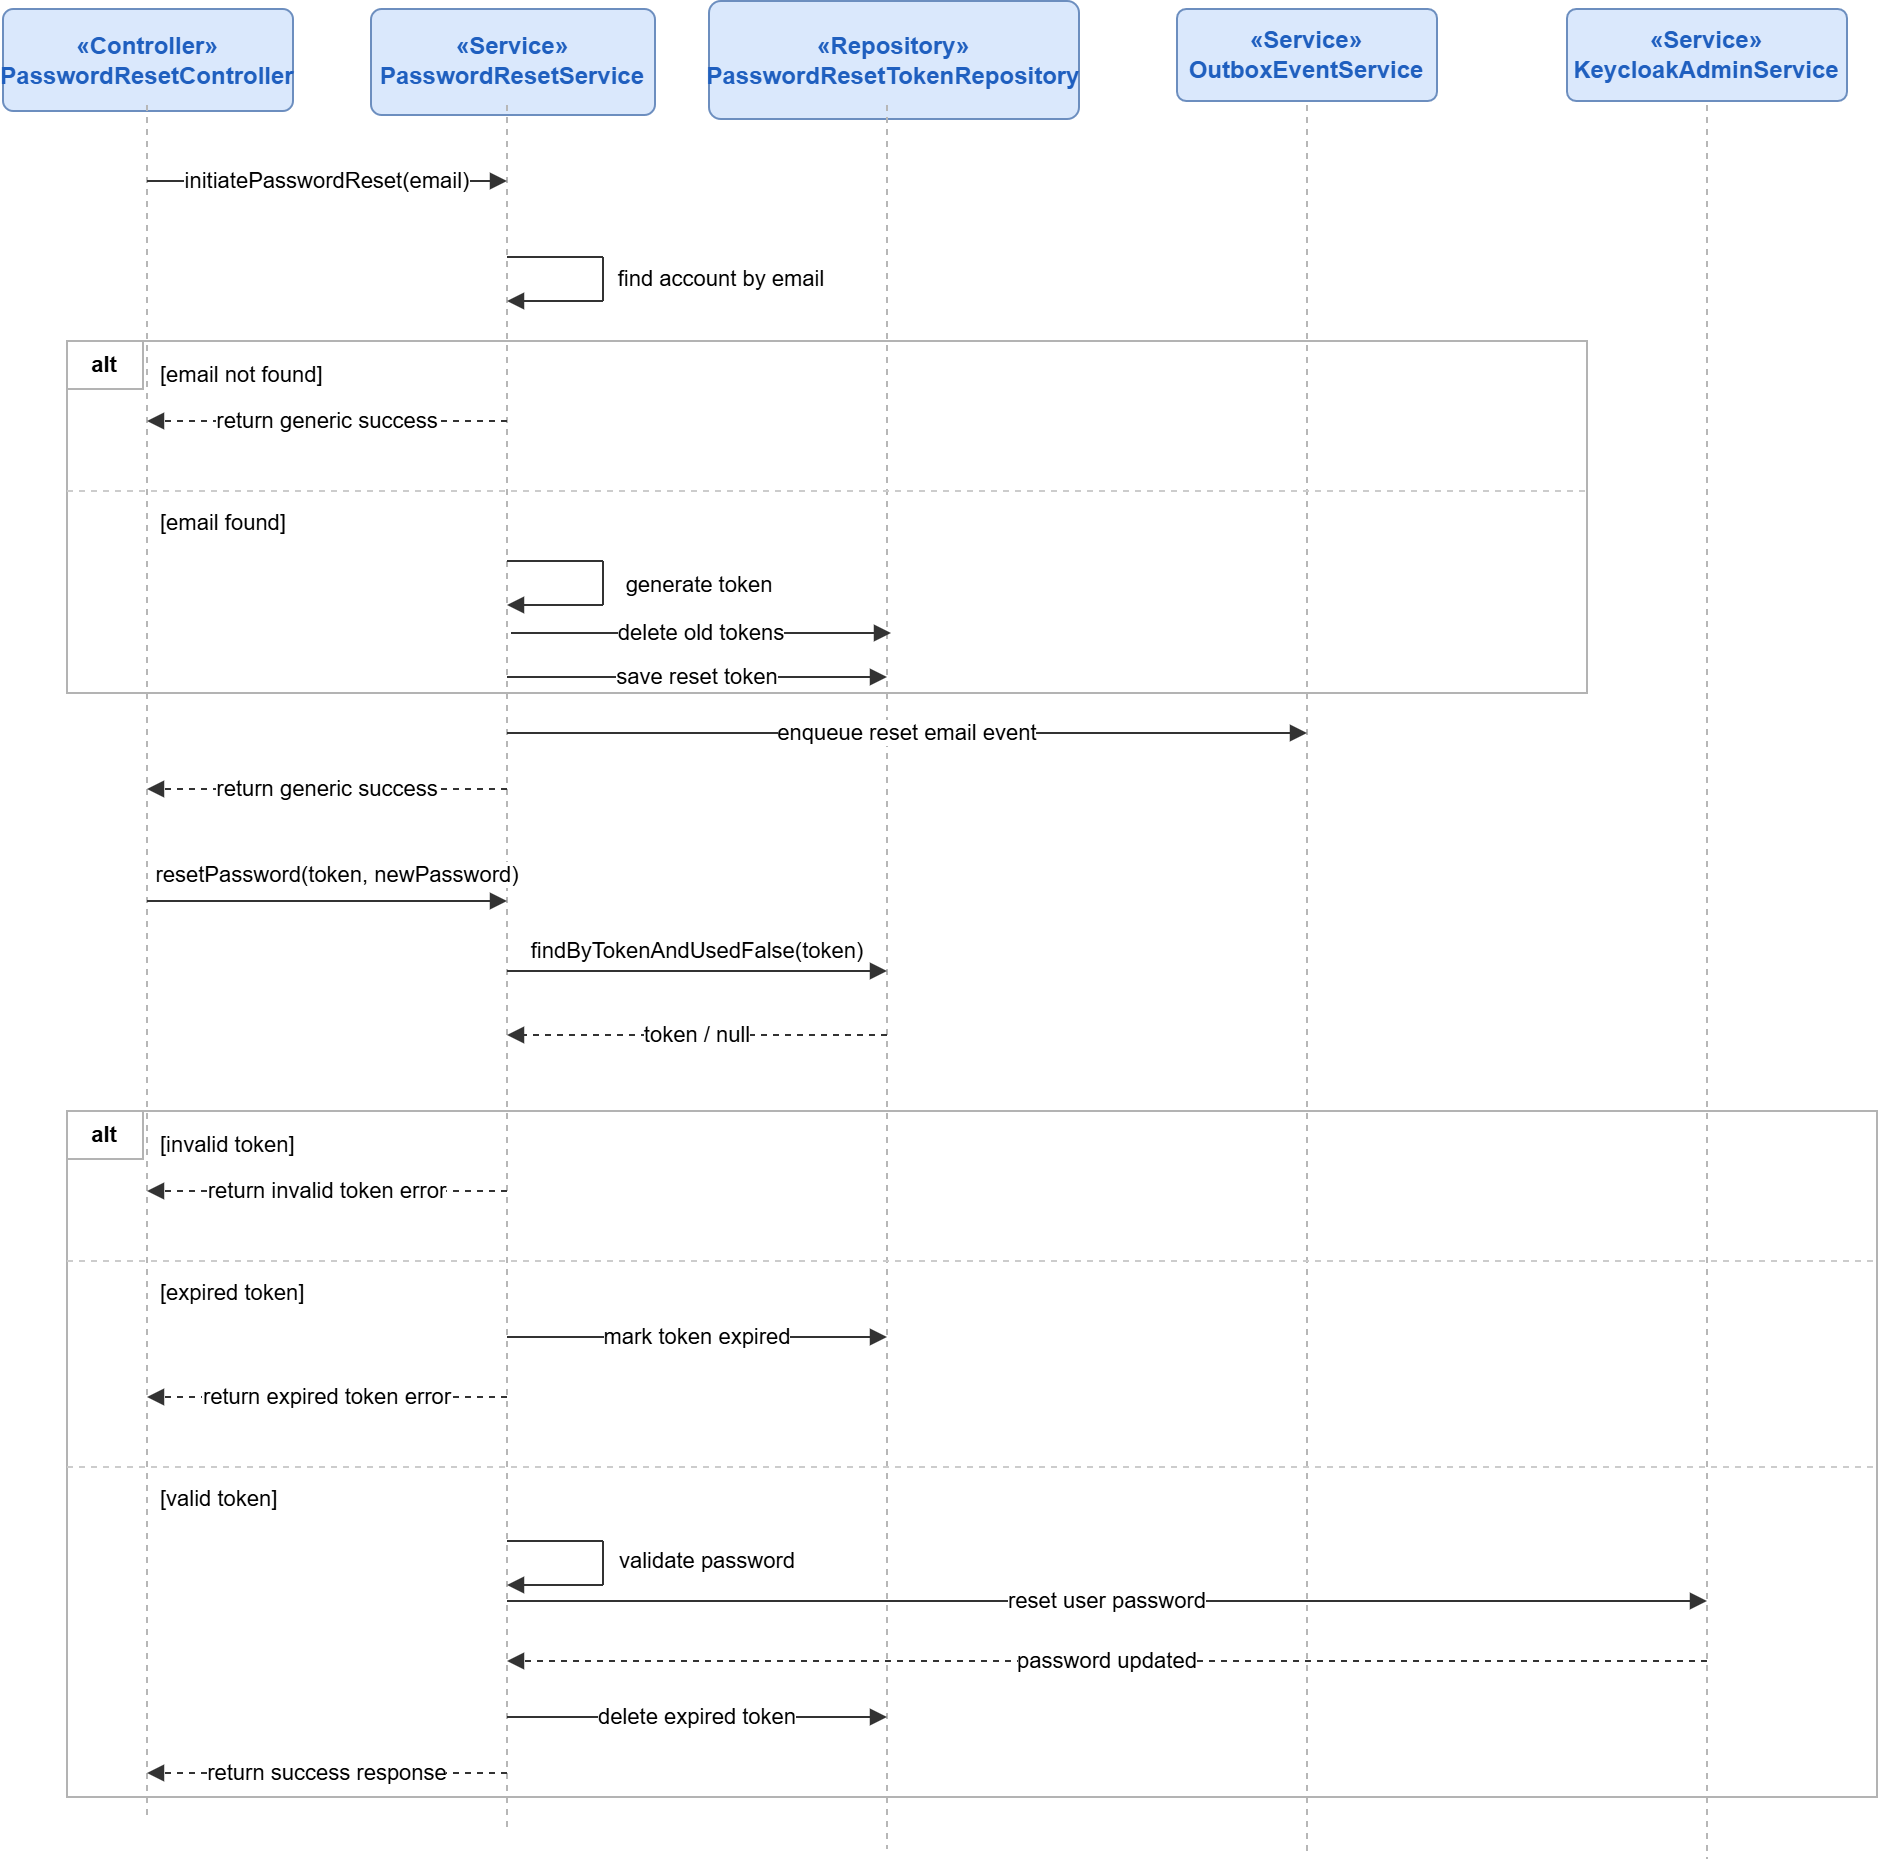

The diagram above was exported from draw.io. Its source (the exported page's mxGraphModel, read from the mxfile embedded in the PNG):
<mxGraphModel dx="7560" dy="1911" grid="1" gridSize="10" guides="1" tooltips="1" connect="1" arrows="1" fold="1" page="1" pageScale="1" pageWidth="827" pageHeight="1169" math="0" shadow="0">
  <root>
    <mxCell id="0" />
    <mxCell id="1" parent="0" />
    <mxCell id="Z-VnRgGuWzAt3W7VYYK6-196" connectable="0" parent="1" style="group" value="" vertex="1">
      <mxGeometry height="929" width="937" x="790" y="1410" as="geometry" />
    </mxCell>
    <mxCell id="Z-VnRgGuWzAt3W7VYYK6-197" parent="Z-VnRgGuWzAt3W7VYYK6-196" style="rounded=1;whiteSpace=wrap;html=1;fillColor=#dae8fc;strokeColor=#6c8ebf;fontFamily=Arial;fontSize=12;fontColor=#1f5fbf;arcSize=10;" value="&lt;b&gt;«Controller»&lt;br&gt;PasswordResetController&lt;/b&gt;" vertex="1">
      <mxGeometry height="51" width="145" y="4" as="geometry" />
    </mxCell>
    <mxCell id="Z-VnRgGuWzAt3W7VYYK6-198" parent="Z-VnRgGuWzAt3W7VYYK6-196" style="rounded=1;whiteSpace=wrap;html=1;fillColor=#dae8fc;strokeColor=#6c8ebf;fontFamily=Arial;fontSize=12;fontColor=#1f5fbf;arcSize=10;" value="&lt;b&gt;«Service»&lt;br&gt;PasswordResetService&lt;/b&gt;" vertex="1">
      <mxGeometry height="53" width="142" x="184" y="4" as="geometry" />
    </mxCell>
    <mxCell id="Z-VnRgGuWzAt3W7VYYK6-199" parent="Z-VnRgGuWzAt3W7VYYK6-196" style="rounded=1;whiteSpace=wrap;html=1;fillColor=#dae8fc;strokeColor=#6c8ebf;fontFamily=Arial;fontSize=12;fontColor=#1f5fbf;arcSize=10;" value="&lt;b&gt;«Repository»&lt;br&gt;PasswordResetTokenRepository&lt;/b&gt;" vertex="1">
      <mxGeometry height="59" width="185" x="353" as="geometry" />
    </mxCell>
    <mxCell id="Z-VnRgGuWzAt3W7VYYK6-200" parent="Z-VnRgGuWzAt3W7VYYK6-196" style="rounded=1;whiteSpace=wrap;html=1;fillColor=#dae8fc;strokeColor=#6c8ebf;fontFamily=Arial;fontSize=12;fontColor=#1f5fbf;arcSize=10;" value="&lt;b&gt;«Service»&lt;br&gt;OutboxEventService&lt;/b&gt;" vertex="1">
      <mxGeometry height="46" width="130" x="587" y="4" as="geometry" />
    </mxCell>
    <mxCell id="Z-VnRgGuWzAt3W7VYYK6-201" parent="Z-VnRgGuWzAt3W7VYYK6-196" style="rounded=1;whiteSpace=wrap;html=1;fillColor=#dae8fc;strokeColor=#6c8ebf;fontFamily=Arial;fontSize=12;fontColor=#1f5fbf;arcSize=10;" value="&lt;b&gt;«Service»&lt;br&gt;KeycloakAdminService&lt;/b&gt;" vertex="1">
      <mxGeometry height="46" width="140" x="782" y="4" as="geometry" />
    </mxCell>
    <mxCell id="Z-VnRgGuWzAt3W7VYYK6-202" edge="1" parent="Z-VnRgGuWzAt3W7VYYK6-196" style="endArrow=none;dashed=1;html=1;rounded=0;strokeColor=#b7b7b7;strokeWidth=1;" value="">
      <mxGeometry relative="1" as="geometry">
        <mxPoint x="72" y="52" as="sourcePoint" />
        <mxPoint x="72" y="909" as="targetPoint" />
      </mxGeometry>
    </mxCell>
    <mxCell id="Z-VnRgGuWzAt3W7VYYK6-203" edge="1" parent="Z-VnRgGuWzAt3W7VYYK6-196" style="endArrow=none;dashed=1;html=1;rounded=0;strokeColor=#b7b7b7;strokeWidth=1;" value="">
      <mxGeometry relative="1" as="geometry">
        <mxPoint x="252" y="52" as="sourcePoint" />
        <mxPoint x="252" y="915" as="targetPoint" />
      </mxGeometry>
    </mxCell>
    <mxCell id="Z-VnRgGuWzAt3W7VYYK6-204" edge="1" parent="Z-VnRgGuWzAt3W7VYYK6-196" style="endArrow=none;dashed=1;html=1;rounded=0;strokeColor=#b7b7b7;strokeWidth=1;" value="">
      <mxGeometry relative="1" as="geometry">
        <mxPoint x="442" y="52" as="sourcePoint" />
        <mxPoint x="442" y="924" as="targetPoint" />
      </mxGeometry>
    </mxCell>
    <mxCell id="Z-VnRgGuWzAt3W7VYYK6-205" edge="1" parent="Z-VnRgGuWzAt3W7VYYK6-196" style="endArrow=none;dashed=1;html=1;rounded=0;strokeColor=#b7b7b7;strokeWidth=1;" value="">
      <mxGeometry relative="1" as="geometry">
        <mxPoint x="652" y="52" as="sourcePoint" />
        <mxPoint x="652" y="925" as="targetPoint" />
      </mxGeometry>
    </mxCell>
    <mxCell id="Z-VnRgGuWzAt3W7VYYK6-206" edge="1" parent="Z-VnRgGuWzAt3W7VYYK6-196" style="endArrow=none;dashed=1;html=1;rounded=0;strokeColor=#b7b7b7;strokeWidth=1;" value="">
      <mxGeometry relative="1" as="geometry">
        <mxPoint x="852" y="52" as="sourcePoint" />
        <mxPoint x="852" y="929" as="targetPoint" />
      </mxGeometry>
    </mxCell>
    <mxCell id="Z-VnRgGuWzAt3W7VYYK6-207" edge="1" parent="Z-VnRgGuWzAt3W7VYYK6-196" style="endArrow=block;html=1;rounded=0;strokeColor=#333333;strokeWidth=1;edgeStyle=none;fontFamily=Arial;fontSize=11;" value="initiatePasswordReset(email)">
      <mxGeometry relative="1" as="geometry">
        <mxPoint x="72" y="90" as="sourcePoint" />
        <mxPoint x="252" y="90" as="targetPoint" />
      </mxGeometry>
    </mxCell>
    <mxCell id="Z-VnRgGuWzAt3W7VYYK6-208" edge="1" parent="Z-VnRgGuWzAt3W7VYYK6-196" style="html=1;rounded=0;strokeColor=#333333;strokeWidth=1;edgeStyle=none;fontFamily=Arial;fontSize=11;endArrow=none;" value="find account by email">
      <mxGeometry relative="1" x="1" y="-58" as="geometry">
        <mxPoint x="57" y="-47" as="offset" />
        <mxPoint x="252" y="128" as="sourcePoint" />
        <mxPoint x="300" y="128" as="targetPoint" />
      </mxGeometry>
    </mxCell>
    <mxCell id="Z-VnRgGuWzAt3W7VYYK6-209" edge="1" parent="Z-VnRgGuWzAt3W7VYYK6-196" style="html=1;rounded=0;strokeColor=#333333;strokeWidth=1;edgeStyle=none;fontFamily=Arial;fontSize=11;endArrow=none;" value="">
      <mxGeometry relative="1" as="geometry">
        <mxPoint x="300" y="128" as="sourcePoint" />
        <mxPoint x="300" y="150" as="targetPoint" />
      </mxGeometry>
    </mxCell>
    <mxCell id="Z-VnRgGuWzAt3W7VYYK6-210" edge="1" parent="Z-VnRgGuWzAt3W7VYYK6-196" style="html=1;rounded=0;strokeColor=#333333;strokeWidth=1;edgeStyle=none;fontFamily=Arial;fontSize=11;endArrow=block;" value="">
      <mxGeometry relative="1" as="geometry">
        <mxPoint x="300" y="150" as="sourcePoint" />
        <mxPoint x="252" y="150" as="targetPoint" />
      </mxGeometry>
    </mxCell>
    <mxCell id="Z-VnRgGuWzAt3W7VYYK6-211" parent="Z-VnRgGuWzAt3W7VYYK6-196" style="rounded=0;whiteSpace=wrap;html=1;fillColor=none;strokeColor=#b3b3b3;strokeWidth=1;" value="" vertex="1">
      <mxGeometry height="176" width="760" x="32" y="170" as="geometry" />
    </mxCell>
    <mxCell id="Z-VnRgGuWzAt3W7VYYK6-212" parent="Z-VnRgGuWzAt3W7VYYK6-196" style="rounded=0;whiteSpace=wrap;html=1;fillColor=#ffffff;strokeColor=#b3b3b3;fontFamily=Arial;fontSize=11;" value="&lt;b&gt;alt&lt;/b&gt;" vertex="1">
      <mxGeometry height="24" width="38" x="32" y="170" as="geometry" />
    </mxCell>
    <mxCell id="Z-VnRgGuWzAt3W7VYYK6-213" parent="Z-VnRgGuWzAt3W7VYYK6-196" style="text;html=1;strokeColor=none;fillColor=none;align=left;verticalAlign=middle;whiteSpace=wrap;rounded=0;fontFamily=Arial;fontSize=11;" value="[email not found]" vertex="1">
      <mxGeometry height="18" width="150" x="77" y="178" as="geometry" />
    </mxCell>
    <mxCell id="Z-VnRgGuWzAt3W7VYYK6-214" edge="1" parent="Z-VnRgGuWzAt3W7VYYK6-196" style="endArrow=block;html=1;rounded=0;strokeColor=#333333;strokeWidth=1;edgeStyle=none;fontFamily=Arial;fontSize=11;dashed=1;" value="return generic success">
      <mxGeometry relative="1" as="geometry">
        <mxPoint x="252" y="210" as="sourcePoint" />
        <mxPoint x="72" y="210" as="targetPoint" />
      </mxGeometry>
    </mxCell>
    <mxCell id="Z-VnRgGuWzAt3W7VYYK6-215" edge="1" parent="Z-VnRgGuWzAt3W7VYYK6-196" style="endArrow=none;dashed=1;html=1;rounded=0;strokeColor=#cccccc;strokeWidth=1;" value="">
      <mxGeometry relative="1" as="geometry">
        <mxPoint x="32" y="245" as="sourcePoint" />
        <mxPoint x="792" y="245" as="targetPoint" />
      </mxGeometry>
    </mxCell>
    <mxCell id="Z-VnRgGuWzAt3W7VYYK6-216" parent="Z-VnRgGuWzAt3W7VYYK6-196" style="text;html=1;strokeColor=none;fillColor=none;align=left;verticalAlign=middle;whiteSpace=wrap;rounded=0;fontFamily=Arial;fontSize=11;" value="[email found]" vertex="1">
      <mxGeometry height="18" width="110" x="77" y="252" as="geometry" />
    </mxCell>
    <mxCell id="Z-VnRgGuWzAt3W7VYYK6-217" edge="1" parent="Z-VnRgGuWzAt3W7VYYK6-196" style="html=1;rounded=0;strokeColor=#333333;strokeWidth=1;edgeStyle=none;fontFamily=Arial;fontSize=11;endArrow=none;" value="generate token">
      <mxGeometry relative="1" x="1" y="-48" as="geometry">
        <mxPoint x="46" y="-36" as="offset" />
        <mxPoint x="252" y="280" as="sourcePoint" />
        <mxPoint x="300" y="280" as="targetPoint" />
      </mxGeometry>
    </mxCell>
    <mxCell id="Z-VnRgGuWzAt3W7VYYK6-218" edge="1" parent="Z-VnRgGuWzAt3W7VYYK6-196" style="html=1;rounded=0;strokeColor=#333333;strokeWidth=1;edgeStyle=none;fontFamily=Arial;fontSize=11;endArrow=none;" value="">
      <mxGeometry relative="1" as="geometry">
        <mxPoint x="300" y="280" as="sourcePoint" />
        <mxPoint x="300" y="302" as="targetPoint" />
      </mxGeometry>
    </mxCell>
    <mxCell id="Z-VnRgGuWzAt3W7VYYK6-219" edge="1" parent="Z-VnRgGuWzAt3W7VYYK6-196" style="html=1;rounded=0;strokeColor=#333333;strokeWidth=1;edgeStyle=none;fontFamily=Arial;fontSize=11;endArrow=block;" value="">
      <mxGeometry relative="1" as="geometry">
        <mxPoint x="300" y="302" as="sourcePoint" />
        <mxPoint x="252" y="302" as="targetPoint" />
      </mxGeometry>
    </mxCell>
    <mxCell id="Z-VnRgGuWzAt3W7VYYK6-220" edge="1" parent="Z-VnRgGuWzAt3W7VYYK6-196" style="endArrow=block;html=1;rounded=0;strokeColor=#333333;strokeWidth=1;edgeStyle=none;fontFamily=Arial;fontSize=11;" value="delete old tokens">
      <mxGeometry relative="1" as="geometry">
        <mxPoint x="254" y="316" as="sourcePoint" />
        <mxPoint x="444" y="316" as="targetPoint" />
      </mxGeometry>
    </mxCell>
    <mxCell id="Z-VnRgGuWzAt3W7VYYK6-221" edge="1" parent="Z-VnRgGuWzAt3W7VYYK6-196" style="endArrow=block;html=1;rounded=0;strokeColor=#333333;strokeWidth=1;edgeStyle=none;fontFamily=Arial;fontSize=11;" value="save reset token">
      <mxGeometry relative="1" as="geometry">
        <mxPoint x="252" y="338" as="sourcePoint" />
        <mxPoint x="442" y="338" as="targetPoint" />
      </mxGeometry>
    </mxCell>
    <mxCell id="Z-VnRgGuWzAt3W7VYYK6-222" edge="1" parent="Z-VnRgGuWzAt3W7VYYK6-196" style="endArrow=block;html=1;rounded=0;strokeColor=#333333;strokeWidth=1;edgeStyle=none;fontFamily=Arial;fontSize=11;" value="enqueue reset email event">
      <mxGeometry relative="1" as="geometry">
        <mxPoint x="252" y="366" as="sourcePoint" />
        <mxPoint x="652" y="366" as="targetPoint" />
      </mxGeometry>
    </mxCell>
    <mxCell id="Z-VnRgGuWzAt3W7VYYK6-223" edge="1" parent="Z-VnRgGuWzAt3W7VYYK6-196" style="endArrow=block;html=1;rounded=0;strokeColor=#333333;strokeWidth=1;edgeStyle=none;fontFamily=Arial;fontSize=11;dashed=1;" value="return generic success">
      <mxGeometry relative="1" as="geometry">
        <mxPoint x="252" y="394" as="sourcePoint" />
        <mxPoint x="72" y="394" as="targetPoint" />
      </mxGeometry>
    </mxCell>
    <mxCell id="Z-VnRgGuWzAt3W7VYYK6-224" edge="1" parent="Z-VnRgGuWzAt3W7VYYK6-196" style="endArrow=block;html=1;rounded=0;strokeColor=#333333;strokeWidth=1;edgeStyle=none;fontFamily=Arial;fontSize=11;" value="resetPassword(token, newPassword)">
      <mxGeometry relative="1" x="0.0333" y="13" as="geometry">
        <mxPoint as="offset" />
        <mxPoint x="72" y="450" as="sourcePoint" />
        <mxPoint x="252" y="450" as="targetPoint" />
      </mxGeometry>
    </mxCell>
    <mxCell id="Z-VnRgGuWzAt3W7VYYK6-225" edge="1" parent="Z-VnRgGuWzAt3W7VYYK6-196" style="endArrow=block;html=1;rounded=0;strokeColor=#333333;strokeWidth=1;edgeStyle=none;fontFamily=Arial;fontSize=11;" value="findByTokenAndUsedFalse(token)">
      <mxGeometry relative="1" x="-0.0105" y="10" as="geometry">
        <mxPoint as="offset" />
        <mxPoint x="252" y="485" as="sourcePoint" />
        <mxPoint x="442" y="485" as="targetPoint" />
      </mxGeometry>
    </mxCell>
    <mxCell id="Z-VnRgGuWzAt3W7VYYK6-226" edge="1" parent="Z-VnRgGuWzAt3W7VYYK6-196" style="endArrow=block;html=1;rounded=0;strokeColor=#333333;strokeWidth=1;edgeStyle=none;fontFamily=Arial;fontSize=11;dashed=1;" value="token / null">
      <mxGeometry relative="1" as="geometry">
        <mxPoint x="442" y="517" as="sourcePoint" />
        <mxPoint x="252" y="517" as="targetPoint" />
      </mxGeometry>
    </mxCell>
    <mxCell id="Z-VnRgGuWzAt3W7VYYK6-227" parent="Z-VnRgGuWzAt3W7VYYK6-196" style="rounded=0;whiteSpace=wrap;html=1;fillColor=none;strokeColor=#b3b3b3;strokeWidth=1;" value="" vertex="1">
      <mxGeometry height="343" width="905" x="32" y="555" as="geometry" />
    </mxCell>
    <mxCell id="Z-VnRgGuWzAt3W7VYYK6-228" parent="Z-VnRgGuWzAt3W7VYYK6-196" style="rounded=0;whiteSpace=wrap;html=1;fillColor=#ffffff;strokeColor=#b3b3b3;fontFamily=Arial;fontSize=11;" value="&lt;b&gt;alt&lt;/b&gt;" vertex="1">
      <mxGeometry height="24" width="38" x="32" y="555" as="geometry" />
    </mxCell>
    <mxCell id="Z-VnRgGuWzAt3W7VYYK6-229" parent="Z-VnRgGuWzAt3W7VYYK6-196" style="text;html=1;strokeColor=none;fillColor=none;align=left;verticalAlign=middle;whiteSpace=wrap;rounded=0;fontFamily=Arial;fontSize=11;" value="[invalid token]" vertex="1">
      <mxGeometry height="18" width="105" x="77" y="563" as="geometry" />
    </mxCell>
    <mxCell id="Z-VnRgGuWzAt3W7VYYK6-230" edge="1" parent="Z-VnRgGuWzAt3W7VYYK6-196" style="endArrow=block;html=1;rounded=0;strokeColor=#333333;strokeWidth=1;edgeStyle=none;fontFamily=Arial;fontSize=11;dashed=1;" value="return invalid token error">
      <mxGeometry relative="1" as="geometry">
        <mxPoint x="252" y="595" as="sourcePoint" />
        <mxPoint x="72" y="595" as="targetPoint" />
      </mxGeometry>
    </mxCell>
    <mxCell id="Z-VnRgGuWzAt3W7VYYK6-231" edge="1" parent="Z-VnRgGuWzAt3W7VYYK6-196" style="endArrow=none;dashed=1;html=1;rounded=0;strokeColor=#cccccc;strokeWidth=1;" value="">
      <mxGeometry relative="1" as="geometry">
        <mxPoint x="32" y="630" as="sourcePoint" />
        <mxPoint x="937" y="630" as="targetPoint" />
      </mxGeometry>
    </mxCell>
    <mxCell id="Z-VnRgGuWzAt3W7VYYK6-232" parent="Z-VnRgGuWzAt3W7VYYK6-196" style="text;html=1;strokeColor=none;fillColor=none;align=left;verticalAlign=middle;whiteSpace=wrap;rounded=0;fontFamily=Arial;fontSize=11;" value="[expired token]" vertex="1">
      <mxGeometry height="18" width="105" x="77" y="637" as="geometry" />
    </mxCell>
    <mxCell id="Z-VnRgGuWzAt3W7VYYK6-233" edge="1" parent="Z-VnRgGuWzAt3W7VYYK6-196" style="endArrow=block;html=1;rounded=0;strokeColor=#333333;strokeWidth=1;edgeStyle=none;fontFamily=Arial;fontSize=11;" value="mark token expired">
      <mxGeometry relative="1" as="geometry">
        <mxPoint x="252" y="668" as="sourcePoint" />
        <mxPoint x="442" y="668" as="targetPoint" />
      </mxGeometry>
    </mxCell>
    <mxCell id="Z-VnRgGuWzAt3W7VYYK6-234" edge="1" parent="Z-VnRgGuWzAt3W7VYYK6-196" style="endArrow=block;html=1;rounded=0;strokeColor=#333333;strokeWidth=1;edgeStyle=none;fontFamily=Arial;fontSize=11;dashed=1;" value="return expired token error">
      <mxGeometry relative="1" as="geometry">
        <mxPoint x="252" y="698" as="sourcePoint" />
        <mxPoint x="72" y="698" as="targetPoint" />
      </mxGeometry>
    </mxCell>
    <mxCell id="Z-VnRgGuWzAt3W7VYYK6-235" edge="1" parent="Z-VnRgGuWzAt3W7VYYK6-196" style="endArrow=none;dashed=1;html=1;rounded=0;strokeColor=#cccccc;strokeWidth=1;" value="">
      <mxGeometry relative="1" as="geometry">
        <mxPoint x="32" y="733" as="sourcePoint" />
        <mxPoint x="937" y="733" as="targetPoint" />
      </mxGeometry>
    </mxCell>
    <mxCell id="Z-VnRgGuWzAt3W7VYYK6-236" parent="Z-VnRgGuWzAt3W7VYYK6-196" style="text;html=1;strokeColor=none;fillColor=none;align=left;verticalAlign=middle;whiteSpace=wrap;rounded=0;fontFamily=Arial;fontSize=11;" value="[valid token]" vertex="1">
      <mxGeometry height="18" width="95" x="77" y="740" as="geometry" />
    </mxCell>
    <mxCell id="Z-VnRgGuWzAt3W7VYYK6-237" edge="1" parent="Z-VnRgGuWzAt3W7VYYK6-196" style="html=1;rounded=0;strokeColor=#333333;strokeWidth=1;edgeStyle=none;fontFamily=Arial;fontSize=11;endArrow=none;" value="validate password">
      <mxGeometry relative="1" x="1" y="-51" as="geometry">
        <mxPoint x="50" y="-41" as="offset" />
        <mxPoint x="252" y="770" as="sourcePoint" />
        <mxPoint x="300" y="770" as="targetPoint" />
      </mxGeometry>
    </mxCell>
    <mxCell id="Z-VnRgGuWzAt3W7VYYK6-238" edge="1" parent="Z-VnRgGuWzAt3W7VYYK6-196" style="html=1;rounded=0;strokeColor=#333333;strokeWidth=1;edgeStyle=none;fontFamily=Arial;fontSize=11;endArrow=none;" value="">
      <mxGeometry relative="1" as="geometry">
        <mxPoint x="300" y="770" as="sourcePoint" />
        <mxPoint x="300" y="792" as="targetPoint" />
      </mxGeometry>
    </mxCell>
    <mxCell id="Z-VnRgGuWzAt3W7VYYK6-239" edge="1" parent="Z-VnRgGuWzAt3W7VYYK6-196" style="html=1;rounded=0;strokeColor=#333333;strokeWidth=1;edgeStyle=none;fontFamily=Arial;fontSize=11;endArrow=block;" value="">
      <mxGeometry relative="1" as="geometry">
        <mxPoint x="300" y="792" as="sourcePoint" />
        <mxPoint x="252" y="792" as="targetPoint" />
      </mxGeometry>
    </mxCell>
    <mxCell id="Z-VnRgGuWzAt3W7VYYK6-240" edge="1" parent="Z-VnRgGuWzAt3W7VYYK6-196" style="endArrow=block;html=1;rounded=0;strokeColor=#333333;strokeWidth=1;edgeStyle=none;fontFamily=Arial;fontSize=11;" value="reset user password">
      <mxGeometry relative="1" as="geometry">
        <mxPoint x="252" y="800" as="sourcePoint" />
        <mxPoint x="852" y="800" as="targetPoint" />
      </mxGeometry>
    </mxCell>
    <mxCell id="Z-VnRgGuWzAt3W7VYYK6-241" edge="1" parent="Z-VnRgGuWzAt3W7VYYK6-196" style="endArrow=block;html=1;rounded=0;strokeColor=#333333;strokeWidth=1;edgeStyle=none;fontFamily=Arial;fontSize=11;dashed=1;" value="password updated">
      <mxGeometry relative="1" as="geometry">
        <mxPoint x="852" y="830" as="sourcePoint" />
        <mxPoint x="252" y="830" as="targetPoint" />
      </mxGeometry>
    </mxCell>
    <mxCell id="Z-VnRgGuWzAt3W7VYYK6-242" edge="1" parent="Z-VnRgGuWzAt3W7VYYK6-196" style="endArrow=block;html=1;rounded=0;strokeColor=#333333;strokeWidth=1;edgeStyle=none;fontFamily=Arial;fontSize=11;" value="delete expired token">
      <mxGeometry relative="1" as="geometry">
        <mxPoint x="252" y="858" as="sourcePoint" />
        <mxPoint x="442" y="858" as="targetPoint" />
      </mxGeometry>
    </mxCell>
    <mxCell id="Z-VnRgGuWzAt3W7VYYK6-243" edge="1" parent="Z-VnRgGuWzAt3W7VYYK6-196" style="endArrow=block;html=1;rounded=0;strokeColor=#333333;strokeWidth=1;edgeStyle=none;fontFamily=Arial;fontSize=11;dashed=1;" value="return success response">
      <mxGeometry relative="1" as="geometry">
        <mxPoint x="252" y="886" as="sourcePoint" />
        <mxPoint x="72" y="886" as="targetPoint" />
      </mxGeometry>
    </mxCell>
  </root>
</mxGraphModel>